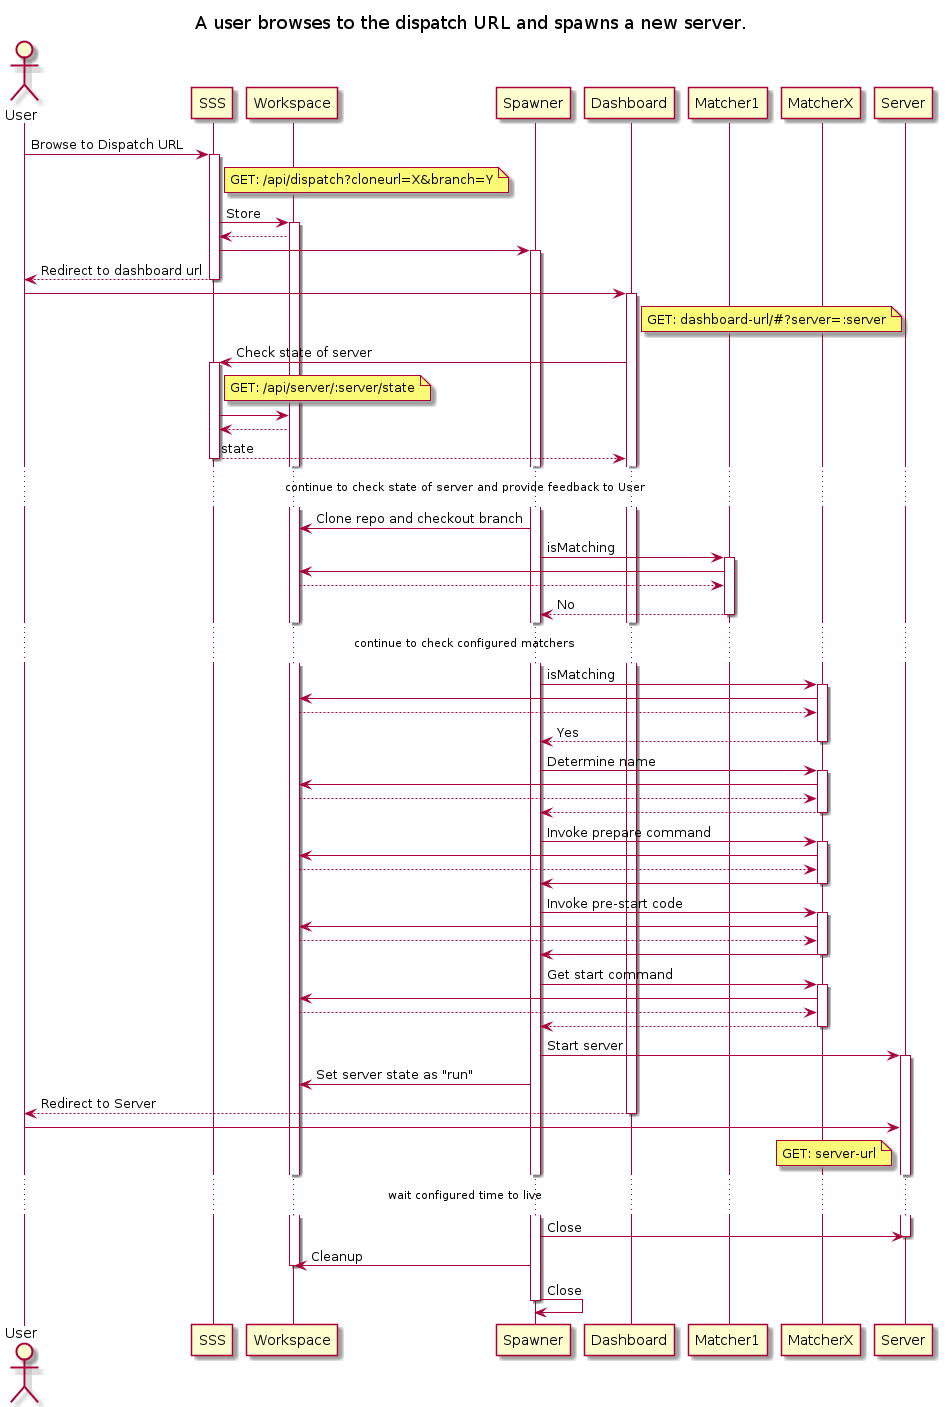

The diagram above was rendered by PlantUML. Its source (embedded in the PNG):
@startuml
actor User

title A user browses to the dispatch URL and spawns a new server.

User -> SSS: Browse to Dispatch URL
activate SSS
note right SSS: GET: /api/dispatch?cloneurl=X&branch=Y
SSS -> Workspace: Store
activate Workspace
Workspace --> SSS
SSS -> Spawner
activate Spawner
SSS --> User: Redirect to dashboard url
deactivate SSS

User -> Dashboard
note right Dashboard: GET: dashboard-url/#?server=:server
activate Dashboard
Dashboard -> SSS: Check state of server
note right SSS: GET: /api/server/:server/state
activate SSS
SSS -> Workspace
Workspace --> SSS
SSS --> Dashboard: state
deactivate SSS

... continue to check state of server and provide feedback to User ...

Spawner -> Workspace: Clone repo and checkout branch
Spawner -> Matcher1: isMatching
activate Matcher1
Matcher1 -> Workspace
Workspace --> Matcher1
Matcher1 --> Spawner: No
deactivate Matcher1

... continue to check configured matchers ...

Spawner -> MatcherX: isMatching
activate MatcherX
MatcherX -> Workspace
Workspace --> MatcherX
MatcherX --> Spawner: Yes
deactivate MatcherX

Spawner -> MatcherX: Determine name
activate MatcherX
MatcherX -> Workspace
Workspace --> MatcherX
MatcherX --> Spawner
deactivate MatcherX

Spawner -> MatcherX: Invoke prepare command
activate MatcherX
MatcherX -> Workspace
Workspace --> MatcherX
MatcherX -> Spawner
deactivate MatcherX

Spawner -> MatcherX: Invoke pre-start code
activate MatcherX
MatcherX -> Workspace
Workspace --> MatcherX
MatcherX -> Spawner
deactivate MatcherX

Spawner -> MatcherX: Get start command
activate MatcherX
MatcherX -> Workspace
Workspace --> MatcherX
MatcherX --> Spawner
deactivate MatcherX

Spawner -> Server: Start server
activate Server
Spawner -> Workspace: Set server state as "run"

Dashboard --> User: Redirect to Server
deactivate Dashboard
User -> Server
note left Server: GET: server-url

... wait configured time to live ...

Spawner -> Server: Close
deactivate Server
Spawner -> Workspace: Cleanup
deactivate Workspace
Spawner -> Spawner: Close
deactivate Spawner
@enduml